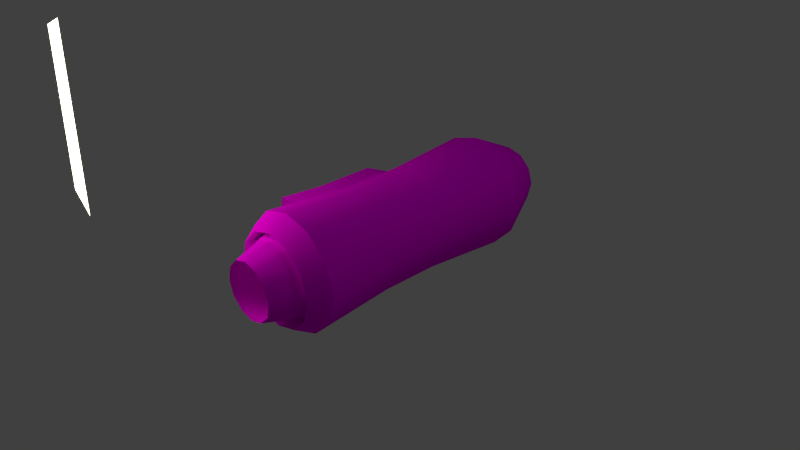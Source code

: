 # Source: engine.blend  (saved by Blender 2.66.1; exported with 4.5.12 LTS)
import bpy
from mathutils import Matrix  # noqa: F401  (used for matrix-valued properties, if any)

bpy.ops.wm.read_factory_settings(use_empty=True)
scene = bpy.context.scene
scene.name = 'Scene'

# ---- collections
col_collection_1 = bpy.data.collections.new('Collection 1'); scene.collection.children.link(col_collection_1)

# ---- images (referenced by path relative to the original .blend; pixels are not part of the script)
import os
ASSET_DIR = os.environ.get("B2B_ASSET_DIR", "")  # directory of the original .blend (textures are referenced by path, not embedded)
HERE = os.path.dirname(os.path.abspath(__file__))  # packed textures are extracted next to this script under _unpacked/

def load_image(name, relpath, width, height, colorspace="sRGB"):
    """Load a texture the original file referenced (path relative to the .blend, or extracted next to this script)."""
    p = next((c for c in (os.path.join(HERE, relpath), os.path.join(ASSET_DIR, relpath)) if relpath and os.path.exists(c)), "")
    if p:
        img = bpy.data.images.load(p, check_existing=True)
        img.name = name
    else:  # same state as the original file: an image datablock whose file is absent (Cycles renders it pink)
        img = bpy.data.images.new(name, width, height)
        img.source = "FILE"
        img.filepath = "//" + (relpath or name)
    img.colorspace_settings.name = colorspace
    return img
img_metal_test_tga = load_image('metal_test.tga', 'metal_test.tga', 1024, 1024, 'sRGB')

# ---- materials (node trees are filled in below, after node groups)
mat_material_001 = bpy.data.materials.new('Material.001')
mat_material_001.alpha_threshold = 0.0
mat_material_001.roughness = 0.5
mat_material_001.line_color = (0.0, 0.0, 0.0, 1.0)
mat_engine = bpy.data.materials.new('Engine')
mat_engine.alpha_threshold = 0.0
mat_engine.roughness = 0.5
mat_engine.line_color = (0.0, 0.0, 0.0, 1.0)

# ---- material node trees
mat_material_001.use_nodes = True; mat_material_001.node_tree.nodes.clear()
_N = mat_material_001.node_tree.nodes; _L = mat_material_001.node_tree.links
n0 = _N.new('ShaderNodeOutputMaterial'); n0.name = 'Material Output'; n0.location = (300, 300)
n0.width = 120
n1 = _N.new('ShaderNodeEmission'); n1.name = 'Emission'; n1.location = (100, 300)
n1.width = 150
n1.inputs[0].default_value = (0.8, 0.7895, 0.584, 1.0)
n1.inputs[1].default_value = 5.0
_L.new(n1.outputs[0], n0.inputs[0])
n0.is_active_output = True
mat_engine.use_nodes = True; mat_engine.node_tree.nodes.clear()
_N = mat_engine.node_tree.nodes; _L = mat_engine.node_tree.links
n0 = _N.new('ShaderNodeOutputMaterial'); n0.name = 'Material Output'; n0.location = (300, 300)
n0.width = 120
n1 = _N.new('ShaderNodeBsdfDiffuse'); n1.name = 'Diffuse BSDF'; n1.location = (10, 300)
n2 = _N.new('ShaderNodeTexImage'); n2.name = 'Image Texture'; n2.location = (-190, 300)
n2.width = 150
n2.image = img_metal_test_tga
_L.new(n1.outputs[0], n0.inputs[0])
_L.new(n2.outputs[0], n1.inputs[0])
n0.is_active_output = True

# ---- world
world_world = bpy.data.worlds.new('World'); scene.world = world_world
world_world.color = (0.05088, 0.05088, 0.05088)
world_world.use_sun_shadow = False
world_world.sun_shadow_jitter_overblur = 0.0
world_world.cycles.sampling_method = 'MANUAL'
world_world.cycles.sample_map_resolution = 256

# ---- cameras
cam_camera = bpy.data.cameras.new('Camera')
cam_camera.clip_end = 100.0
cam_camera.lens = 35.0
cam_camera.sensor_width = 32.0
cam_camera.sensor_height = 18.0
cam_camera.ortho_scale = 7.314
cam_camera.dof.focus_distance = 0.0

# ---- lights
light_lamp = bpy.data.lights.new('Lamp', 'POINT')
light_lamp.transmission_factor = 0.0
light_lamp.cutoff_distance = 30.0
light_lamp.energy = 100.0
light_lamp.shadow_buffer_clip_start = 1.001
light_lamp.shadow_soft_size = 1.0
light_lamp.shadow_maximum_resolution = 0.006
light_lamp.use_absolute_resolution = True
light_lamp.cycles.use_multiple_importance_sampling = False

# ---- meshes
me_plane = bpy.data.meshes.new('Plane')
me_plane.from_pydata([(1.868, 1.203, -1.91), (3.14, 2.009, -3.226), (1.277, -0.1184, -3.29), (2.549, 0.6868, -4.606)], [], [(2, 3, 1, 0)])
me_plane.materials.append(mat_material_001)
me_plane.use_remesh_preserve_volume = False
me_plane.use_remesh_preserve_attributes = False
me_plane.use_mirror_vertex_groups = False
me_plane.update()
me_sphere = bpy.data.meshes.new('Sphere')
me_sphere.from_pydata([(-0.4339, 0.0, 0.901), (-0.7818, 0.0, 0.6235), (-0.6931, -2.154e-09, 0.1582), (-0.7588, -0.003262, 0.1607), (-0.7818, 0.0, -0.6235), (-0.6196, 0.007972, -0.7205), (-0.3758, 0.2169, 0.901), (-0.6771, 0.3909, 0.6235), (-0.6003, 0.3466, 0.1582), (-0.6003, 0.3466, -0.1582), (-0.6771, 0.3909, -0.6235), (-0.5366, 0.3178, -0.7205), (-0.2169, 0.3758, 0.901), (-0.3909, 0.6771, 0.6235), (-0.3466, 0.6003, 0.1582), (-0.3466, 0.6003, -0.1582), (-0.3909, 0.6771, -0.6235), (-0.3098, 0.5445, -0.7205), (-1.51e-07, 0.4339, 0.901), (-1.212e-07, 0.7818, 0.6235), (-1.533e-07, 0.6931, 0.1582), (-1.533e-07, 0.6931, -0.1582), (-1.212e-07, 0.7818, -0.6235), (-9.759e-08, 0.6276, -0.7205), (0.2169, 0.3758, 0.901), (0.3909, 0.6771, 0.6235), (0.3466, 0.6003, 0.1582), (0.3466, 0.6003, -0.1582), (0.3909, 0.6771, -0.6235), (0.3098, 0.5445, -0.7205), (0.3758, 0.2169, 0.901), (0.6771, 0.3909, 0.6235), (0.6003, 0.3466, 0.1582), (0.6003, 0.3466, -0.1582), (0.6771, 0.3909, -0.6235), (0.5366, 0.3178, -0.7205), (0.4339, 0.0, 0.901), (0.7818, -5.96e-08, 0.6235), (0.6931, -2.154e-09, 0.1582), (0.6931, -2.154e-09, -0.1582), (0.7818, -5.96e-08, -0.6235), (0.6196, 0.007972, -0.7205), (0.3758, -0.2169, 0.901), (0.6771, -0.3909, 0.6235), (0.6003, -0.3466, 0.1582), (0.6003, -0.3466, -0.1582), (0.6771, -0.3909, -0.6235), (0.5366, -0.3018, -0.7205), (0.2169, -0.3758, 0.901), (0.3909, -0.6771, 0.6235), (0.3466, -0.6003, 0.1582), (0.3466, -0.6003, -0.1582), (0.3909, -0.6771, -0.6235), (0.3098, -0.5286, -0.7205), (-1.51e-07, -0.4339, 0.901), (-3e-07, -0.7818, 0.6235), (-1.533e-07, -0.6931, 0.1582), (-1.533e-07, -0.6931, -0.1582), (-3e-07, -0.7818, -0.6235), (-2.253e-07, -0.6116, -0.7205), (-0.2169, -0.3758, 0.901), (-0.3909, -0.6771, 0.6235), (-0.3466, -0.6003, 0.1582), (-0.3466, -0.6003, -0.1582), (-0.3909, -0.6771, -0.6235), (-0.3098, -0.5286, -0.7205), (-0.3758, -0.2169, 0.901), (-0.6771, -0.3909, 0.6235), (-0.6003, -0.3466, 0.1582), (-0.6003, -0.3466, -0.1582), (-0.6771, -0.3909, -0.6235), (-0.5366, -0.3018, -0.7205), (-0.4339, 3.353e-08, 0.8035), (-0.3758, 0.2169, 0.8035), (-0.2169, 0.3758, 0.8035), (-1.36e-07, 0.4339, 0.8035), (-2.115e-07, 0.006998, 1.061), (0.2169, 0.3758, 0.8035), (0.3758, 0.2169, 0.8035), (0.4339, 3.353e-08, 0.8035), (0.3758, -0.2169, 0.8035), (0.2169, -0.3758, 0.8035), (-1.36e-07, -0.4339, 0.8035), (-0.2169, -0.3758, 0.8035), (-0.3758, -0.2169, 0.8035), (-0.5822, -0.006476, -0.6127), (-0.3887, 0.007773, -0.6036), (-0.5042, 0.2846, -0.6127), (-0.2911, 0.4977, -0.6127), (-1.161e-07, 0.5757, -0.6127), (0.2911, 0.4977, -0.6127), (0.5042, 0.2846, -0.6127), (0.5822, -0.006476, -0.6127), (0.5042, -0.2976, -0.6127), (0.2911, -0.5107, -0.6127), (-2.361e-07, -0.5887, -0.6127), (-0.2911, -0.5107, -0.6127), (-0.5042, -0.2976, -0.6127), (-0.3887, 0.002758, -0.8596), (-0.3367, 0.1971, -0.8596), (-0.1944, 0.3394, -0.8596), (-1.547e-07, 0.3915, -0.8596), (0.1944, 0.3394, -0.8596), (0.3367, 0.1971, -0.8596), (0.3887, 0.002758, -0.8596), (0.3367, -0.1916, -0.8596), (0.1944, -0.3339, -0.8596), (-2.348e-07, -0.386, -0.8596), (-0.1944, -0.3339, -0.8596), (-0.3367, -0.1916, -0.8596), (-1.783e-07, 0.01578, -0.5111), (-0.3367, 0.2021, -0.6036), (-0.1944, 0.3444, -0.6036), (-1.516e-07, 0.3965, -0.6036), (0.1944, 0.3444, -0.6036), (0.3367, 0.2021, -0.6036), (0.3887, 0.007773, -0.6036), (0.3367, -0.1866, -0.6036), (0.1944, -0.3289, -0.6036), (-2.317e-07, -0.381, -0.6036), (-0.1944, -0.3289, -0.6036), (-0.3367, -0.1866, -0.6036), (-0.7375, -1.077e-09, -0.3908), (-0.6387, 0.3687, -0.3908), (-0.6387, -0.3687, -0.3908), (-0.7235, -2.386e-09, 0.1607), (-0.6306, 0.3466, 0.1607), (-0.6306, 0.3466, -0.1557), (-0.6306, -0.3466, 0.1607), (-0.6306, -0.3466, -0.1557), (-0.7678, -1.31e-09, -0.3883), (-0.669, 0.3687, -0.3883), (-0.669, -0.3687, -0.3883), (-0.666, 0.432, 0.1601), (-0.666, 0.4356, -0.1563), (-0.666, -0.4385, 0.1613), (-0.666, -0.435, -0.1551), (-0.8032, 0.002946, -0.3884), (-0.7044, 0.4661, -0.389), (-0.7044, -0.4602, -0.3877), (-0.9956, -0.003249, 0.1632), (-0.9956, 0.0003292, -0.1532), (-0.9028, 0.432, 0.1626), (-0.9028, 0.4356, -0.1538), (-0.9028, -0.4385, 0.1638), (-0.9028, -0.4349, -0.1526), (-1.04, 0.00296, -0.3859), (-0.9412, 0.4661, -0.3865), (-0.9412, -0.4602, -0.3853), (-0.8032, 0.003411, -0.3367), (-0.711, 0.4357, -0.3373), (-0.711, -0.4289, -0.3361), (-1.024, 0.003424, -0.3344), (-0.932, 0.4357, -0.335), (-0.932, -0.4289, -0.3338), (-0.7716, -0.001706, 0.3338), (-0.7189, 0.2453, 0.3335), (-0.7189, -0.2487, 0.3342), (-0.9059, -0.001698, 0.3352), (-0.8532, 0.2453, 0.3349), (-0.8532, -0.2487, 0.3355)], [], [(10, 11, 5, 4), (6, 7, 1, 0), (123, 10, 4, 122), (8, 9, 127, 126), (7, 8, 2, 1), (12, 13, 7, 6), (15, 16, 10, 123, 9), (14, 15, 9, 8), (13, 14, 8, 7), (16, 17, 11, 10), (20, 21, 15, 14), (19, 20, 14, 13), (22, 23, 17, 16), (18, 19, 13, 12), (21, 22, 16, 15), (25, 26, 20, 19), (28, 29, 23, 22), (24, 25, 19, 18), (27, 28, 22, 21), (26, 27, 21, 20), (33, 34, 28, 27), (32, 33, 27, 26), (31, 32, 26, 25), (34, 35, 29, 28), (30, 31, 25, 24), (37, 38, 32, 31), (40, 41, 35, 34), (36, 37, 31, 30), (39, 40, 34, 33), (38, 39, 33, 32), (42, 43, 37, 36), (45, 46, 40, 39), (44, 45, 39, 38), (43, 44, 38, 37), (46, 47, 41, 40), (50, 51, 45, 44), (49, 50, 44, 43), (52, 53, 47, 46), (48, 49, 43, 42), (51, 52, 46, 45), (58, 59, 53, 52), (54, 55, 49, 48), (57, 58, 52, 51), (56, 57, 51, 50), (55, 56, 50, 49), (62, 63, 57, 56), (61, 62, 56, 55), (64, 65, 59, 58), (60, 61, 55, 54), (63, 64, 58, 57), (67, 68, 62, 61), (70, 71, 65, 64), (66, 67, 61, 60), (69, 124, 70, 64, 63), (68, 69, 63, 62), (73, 74, 12, 6), (87, 85, 5, 11), (81, 82, 54, 48), (47, 53, 94, 93), (78, 79, 36, 30), (29, 35, 91, 90), (84, 72, 0, 66), (90, 89, 23, 29), (83, 84, 66, 60), (59, 65, 96, 95), (41, 47, 93, 92), (30, 24, 77, 78), (18, 12, 74, 75), (11, 17, 88, 87), (95, 94, 53, 59), (72, 73, 6, 0), (80, 81, 48, 42), (71, 5, 85, 97), (60, 54, 82, 83), (97, 96, 65, 71), (75, 77, 24, 18), (35, 41, 92, 91), (0, 1, 67, 66), (122, 4, 70, 124), (79, 80, 42, 36), (9, 123, 131, 127), (17, 23, 89, 88), (1, 2, 68, 67), (4, 5, 71, 70), (76, 73, 72), (76, 74, 73), (76, 75, 74), (76, 77, 75), (76, 78, 77), (76, 79, 78), (76, 80, 79), (76, 81, 80), (76, 82, 81), (76, 83, 82), (76, 84, 83), (76, 72, 84), (87, 88, 100, 99), (93, 94, 106, 105), (85, 87, 99, 98), (92, 93, 105, 104), (91, 92, 104, 103), (90, 91, 103, 102), (96, 97, 109, 108), (97, 85, 98, 109), (89, 90, 102, 101), (95, 96, 108, 107), (88, 89, 101, 100), (94, 95, 107, 106), (100, 101, 113, 112), (106, 107, 119, 118), (99, 100, 112, 111), (105, 106, 118, 117), (98, 99, 111, 86), (104, 105, 117, 116), (103, 104, 116, 115), (102, 103, 115, 114), (108, 109, 121, 120), (109, 98, 86, 121), (101, 102, 114, 113), (107, 108, 120, 119), (111, 110, 86), (112, 110, 111), (113, 110, 112), (114, 110, 113), (115, 110, 114), (116, 110, 115), (117, 110, 116), (118, 110, 117), (119, 110, 118), (120, 110, 119), (121, 110, 120), (86, 110, 121), (124, 69, 129, 132), (2, 8, 126, 125), (131, 130, 137, 138), (129, 128, 135, 136), (130, 132, 139, 137), (126, 127, 134, 133), (122, 124, 132, 130), (68, 2, 125, 128), (123, 122, 130, 131), (69, 68, 128, 129), (136, 135, 144, 145), (139, 148, 154, 151), (133, 134, 143, 142), (134, 138, 147, 143), (125, 126, 133, 3), (128, 125, 3, 135), (132, 129, 136, 139), (127, 131, 138, 134), (142, 143, 141, 140), (140, 141, 145, 144), (143, 147, 146, 141), (141, 146, 148, 145), (147, 138, 150, 153), (140, 144, 160, 158), (144, 135, 157, 160), (139, 136, 145, 148), (149, 151, 154, 152), (150, 149, 152, 153), (138, 137, 149, 150), (148, 146, 152, 154), (146, 147, 153, 152), (137, 139, 151, 149), (155, 156, 159, 158), (157, 155, 158, 160), (3, 133, 156, 155), (135, 3, 155, 157), (133, 142, 159, 156), (142, 140, 158, 159)])
me_sphere.polygons.foreach_set('use_smooth', [True] * 170)
_k = set([(0, 6), (0, 66), (4, 10), (4, 70), (5, 11), (5, 71), (6, 12), (10, 16), (11, 17), (12, 18), (16, 22), (17, 23), (18, 24), (22, 28), (23, 29), (24, 30), (28, 34), (29, 35), (30, 36), (34, 40), (35, 41), (36, 42), (40, 46), (41, 47), (42, 48), (46, 52), (47, 53), (48, 54), (52, 58), (53, 59), (54, 60), (58, 64), (59, 65), (60, 66), (64, 70), (65, 71), (72, 73), (72, 84), (73, 74), (74, 75), (75, 77), (77, 78), (78, 79), (79, 80), (80, 81), (81, 82), (82, 83), (83, 84), (85, 87), (85, 97), (86, 111), (86, 121), (87, 88), (88, 89), (89, 90), (90, 91), (91, 92), (92, 93), (93, 94), (94, 95), (95, 96), (96, 97), (98, 99), (98, 109), (99, 100), (100, 101), (101, 102), (102, 103), (103, 104), (104, 105), (105, 106), (106, 107), (107, 108), (108, 109), (111, 112), (112, 113), (113, 114), (114, 115), (115, 116), (116, 117), (117, 118), (118, 119), (119, 120), (120, 121), (125, 126), (125, 128), (126, 133), (128, 135), (130, 131), (130, 132), (131, 138), (132, 139), (133, 134), (133, 156), (134, 138), (135, 136), (135, 157), (136, 139), (137, 138), (137, 139), (138, 147), (139, 148), (142, 143), (142, 159), (143, 147), (144, 145), (144, 160), (145, 148), (146, 147), (146, 148), (149, 150), (149, 151), (150, 153), (151, 154), (152, 153), (152, 154), (156, 159), (157, 160), (158, 159), (158, 160)])
me_sphere.attributes.new('sharp_edge', 'BOOLEAN', 'EDGE').data.foreach_set('value', [ (min(e.vertices), max(e.vertices)) in _k for e in me_sphere.edges])
_uv = me_sphere.uv_layers.new(name='UVMap')
_uv.uv.foreach_set('vector', [-0.004883, -1.079, 0.9951, -1.079, 0.9951, -0.0791, -0.004883, -0.0791, 0.6521, 0.7844, 0.5233, 0.8156, 0.5236, 0.6959, 0.6523, 0.728, -0.004883, -1.079, 0.9951, -1.079, 0.9951, -0.0791, -0.004883, -0.0791, -0.004883, -1.079, 0.9951, -1.079, 0.9951, -0.0791, -0.004883, -0.0791, -0.004883, -1.079, 0.9951, -1.079, 0.9951, -0.0791, -0.004883, -0.0791, 0.6775, 0.8309, 0.5767, 0.914, 0.5233, 0.8156, 0.6521, 0.7844, -0.1897, -0.4857, -0.1383, -0.523, -0.1579, -0.5834, -0.2214, -0.5834, -0.2411, -0.523, -0.004883, -1.079, 0.9951, -1.079, 0.9951, -0.0791, -0.004883, -0.0791, -0.004883, -1.079, 0.9951, -1.079, 0.9951, -0.0791, -0.004883, -0.0791, -0.004883, -1.079, 0.9951, -1.079, 0.9951, -0.0791, -0.004883, -0.0791, -0.004883, -1.079, 0.9951, -1.079, 0.9951, -0.0791, -0.004883, -0.0791, -0.004883, -1.079, 0.9951, -1.079, 0.9951, -0.0791, -0.004883, -0.0791, -0.004883, -1.079, 0.9951, -1.079, 0.9951, -0.0791, -0.004883, -0.0791, 0.7243, 0.8616, 0.6774, 0.9795, 0.5767, 0.914, 0.6775, 0.8309, -0.004883, -1.079, 0.9951, -1.079, 0.9951, -0.0791, -0.004883, -0.0791, -0.004883, -1.079, 0.9951, -1.079, 0.9951, -0.0791, -0.004883, -0.0791, -0.004883, -1.079, 0.9951, -1.079, 0.9951, -0.0791, -0.004883, -0.0791, 0.7781, 0.8617, 0.8149, 0.9791, 0.6774, 0.9795, 0.7243, 0.8616, -0.004883, -1.079, 0.9951, -1.079, 0.9951, -0.0791, -0.004883, -0.0791, -0.004883, -1.079, 0.9951, -1.079, 0.9951, -0.0791, -0.004883, -0.0791, -0.004883, -1.079, 0.9951, -1.079, 0.9951, -0.0791, -0.004883, -0.0791, -0.004883, -1.079, 0.9951, -1.079, 0.9951, -0.0791, -0.004883, -0.0791, -0.004883, -1.079, 0.9951, -1.079, 0.9951, -0.0791, -0.004883, -0.0791, -0.004883, -1.079, 0.9951, -1.079, 0.9951, -0.0791, -0.004883, -0.0791, 0.8248, 0.8333, 0.9265, 0.914, 0.8149, 0.9791, 0.7781, 0.8617, -0.004883, -1.079, 0.9951, -1.079, 0.9951, -0.0791, -0.004883, -0.0791, -0.004883, -1.079, 0.9951, -1.079, 0.9951, -0.0791, -0.004883, -0.0791, 0.8511, 0.7844, 0.9799, 0.8156, 0.9265, 0.914, 0.8248, 0.8333, -0.004883, -1.079, 0.9951, -1.079, 0.9951, -0.0791, -0.004883, -0.0791, -0.004883, -1.079, 0.9951, -1.079, 0.9951, -0.0791, -0.004883, -0.0791, 0.8509, 0.728, 0.9796, 0.6959, 0.9799, 0.8156, 0.8511, 0.7844, -0.004883, -1.079, 0.9951, -1.079, 0.9951, -0.0791, -0.004883, -0.0791, -0.004883, -1.079, 0.9951, -1.079, 0.9951, -0.0791, -0.004883, -0.0791, -0.004883, -1.079, 0.9951, -1.079, 0.9951, -0.0791, -0.004883, -0.0791, -0.004883, -1.079, 0.9951, -1.079, 0.9951, -0.0791, -0.004883, -0.0791, -0.004883, -1.079, 0.9951, -1.079, 0.9951, -0.0791, -0.004883, -0.0791, -0.004883, -1.079, 0.9951, -1.079, 0.9951, -0.0791, -0.004883, -0.0791, -0.004883, -1.079, 0.9951, -1.079, 0.9951, -0.0791, -0.004883, -0.0791, 0.8242, 0.6793, 0.9255, 0.5978, 0.9796, 0.6959, 0.8509, 0.728, -0.004883, -1.079, 0.9951, -1.079, 0.9951, -0.0791, -0.004883, -0.0791, -0.004883, -1.079, 0.9951, -1.079, 0.9951, -0.0791, -0.004883, -0.0791, 0.7781, 0.6513, 0.822, 0.5336, 0.9255, 0.5978, 0.8242, 0.6793, -0.004883, -1.079, 0.9951, -1.079, 0.9951, -0.0791, -0.004883, -0.0791, -0.004883, -1.079, 0.9951, -1.079, 0.9951, -0.0791, -0.004883, -0.0791, -0.004883, -1.079, 0.9951, -1.079, 0.9951, -0.0791, -0.004883, -0.0791, -0.004883, -1.079, 0.9951, -1.079, 0.9951, -0.0791, -0.004883, -0.0791, -0.004883, -1.079, 0.9951, -1.079, 0.9951, -0.0791, -0.004883, -0.0791, -0.004883, -1.079, 0.9951, -1.079, 0.9951, -0.0791, -0.004883, -0.0791, 0.7251, 0.6512, 0.6738, 0.5329, 0.822, 0.5336, 0.7781, 0.6513, -0.004883, -1.079, 0.9951, -1.079, 0.9951, -0.0791, -0.004883, -0.0791, -0.004883, -1.079, 0.9951, -1.079, 0.9951, -0.0791, -0.004883, -0.0791, -0.004883, -1.079, 0.9951, -1.079, 0.9951, -0.0791, -0.004883, -0.0791, 0.679, 0.6793, 0.5777, 0.5978, 0.6738, 0.5329, 0.7251, 0.6512, -0.1897, -0.4857, -0.1383, -0.523, -0.1579, -0.5834, -0.2214, -0.5834, -0.2411, -0.523, -0.004883, -1.079, 0.9951, -1.079, 0.9951, -0.0791, -0.004883, -0.0791, 0.1788, 0.7313, 0.1786, 0.8054, 0.1414, 0.8053, 0.1416, 0.7311, -0.004883, -1.079, 0.9951, -1.079, 0.9951, -0.0791, -0.004883, -0.0791, 0.06462, 0.8053, 0.06488, 0.891, 0.02771, 0.8911, 0.02744, 0.8054, -0.004883, -1.079, 0.9951, -1.079, 0.9951, -0.0791, -0.004883, -0.0791, 0.1025, 0.8053, 0.1028, 0.891, 0.0656, 0.8911, 0.06533, 0.8054, -0.004883, -1.079, 0.9951, -1.079, 0.9951, -0.0791, -0.004883, -0.0791, 0.1032, 0.891, 0.1035, 0.8053, 0.1407, 0.8054, 0.1404, 0.8911, -0.004883, -1.079, 0.9951, -1.079, 0.9951, -0.0791, -0.004883, -0.0791, 0.103, 0.9652, 0.1032, 0.891, 0.1404, 0.8911, 0.1402, 0.9653, -0.004883, -1.079, 0.9951, -1.079, 0.9951, -0.0791, -0.004883, -0.0791, -0.004883, -1.079, 0.9951, -1.079, 0.9951, -0.0791, -0.004883, -0.0791, 0.06533, 0.8054, 0.06511, 0.7313, 0.1023, 0.7311, 0.1025, 0.8053, 0.1411, 0.891, 0.1414, 0.8053, 0.1786, 0.8054, 0.1783, 0.8911, -0.004883, -1.079, 0.9951, -1.079, 0.9951, -0.0791, -0.004883, -0.0791, -0.004883, -1.079, 0.9951, -1.079, 0.9951, -0.0791, -0.004883, -0.0791, 0.1035, 0.8053, 0.1037, 0.7311, 0.1409, 0.7313, 0.1407, 0.8054, 0.06439, 0.7311, 0.06462, 0.8053, 0.02744, 0.8054, 0.02721, 0.7313, -0.004883, -1.079, 0.9951, -1.079, 0.9951, -0.0791, -0.004883, -0.0791, 0.02793, 0.9653, 0.02771, 0.8911, 0.06488, 0.891, 0.06511, 0.9652, -0.004883, -1.079, 0.9951, -1.079, 0.9951, -0.0791, -0.004883, -0.0791, 0.1783, 0.8911, 0.1781, 0.9653, 0.1409, 0.9651, 0.1411, 0.891, -0.004883, -1.079, 0.9951, -1.079, 0.9951, -0.0791, -0.004883, -0.0791, 0.6523, 0.728, 0.5236, 0.6959, 0.5777, 0.5978, 0.679, 0.6793, -0.004883, -1.079, 0.9951, -1.079, 0.9951, -0.0791, -0.004883, -0.0791, 0.1028, 0.891, 0.103, 0.9652, 0.06583, 0.9653, 0.0656, 0.8911, -0.004883, -1.079, 0.9951, -1.079, 0.9951, -0.0791, -0.004883, -0.0791, -0.004883, -1.079, 0.9951, -1.079, 0.9951, -0.0791, -0.004883, -0.0791, -0.004883, -1.079, 0.9951, -1.079, 0.9951, -0.0791, -0.004883, -0.0791, -0.004883, -1.079, 0.9951, -1.079, 0.9951, -0.0791, -0.004883, -0.0791, 0.7531, 0.7551, 0.6659, 0.7235, 0.6895, 0.6823, 0.7531, 0.7551, 0.666, 0.7732, 0.6659, 0.7235, 0.7531, 0.7551, 0.6898, 0.8181, 0.666, 0.7732, 0.7531, 0.7551, 0.7308, 0.8461, 0.6898, 0.8181, 0.7531, 0.7551, 0.7781, 0.8499, 0.7308, 0.8461, 0.7531, 0.7551, 0.8189, 0.8282, 0.7781, 0.8499, 0.7531, 0.7551, 0.8425, 0.787, 0.8189, 0.8282, 0.7531, 0.7551, 0.8424, 0.7373, 0.8425, 0.787, 0.7531, 0.7551, 0.8187, 0.6925, 0.8424, 0.7373, 0.7531, 0.7551, 0.7777, 0.6644, 0.8187, 0.6925, 0.7531, 0.7551, 0.7304, 0.6607, 0.7777, 0.6644, 0.7531, 0.7551, 0.6895, 0.6823, 0.7304, 0.6607, 0.2629, 0.7363, 0.2929, 0.6528, 0.3812, 0.6932, 0.3611, 0.7489, 0.2624, 0.8324, 0.231, 0.9154, 0.1424, 0.8685, 0.1633, 0.8131, 0.2633, 0.8324, 0.2629, 0.7363, 0.3611, 0.7489, 0.3615, 0.8131, 0.2629, 0.7363, 0.2624, 0.8324, 0.1633, 0.8131, 0.1637, 0.7489, 0.2323, 0.6528, 0.2629, 0.7363, 0.1637, 0.7489, 0.1433, 0.6932, 0.3825, 0.7359, 0.4127, 0.6528, 0.4996, 0.6975, 0.4794, 0.753, 0.02045, 0.7362, 0.05165, 0.6528, 0.1418, 0.6954, 0.1209, 0.751, 0.2943, 0.9154, 0.2633, 0.8324, 0.3615, 0.8131, 0.3821, 0.8686, 0.3821, 0.8321, 0.3825, 0.7359, 0.4794, 0.753, 0.4791, 0.8172, 0.0208, 0.8323, 0.02045, 0.7362, 0.1209, 0.751, 0.1212, 0.8152, 0.4117, 0.9155, 0.3821, 0.8321, 0.4791, 0.8172, 0.4989, 0.8729, 0.0526, 0.9155, 0.0208, 0.8323, 0.1212, 0.8152, 0.1424, 0.8707, -0.004883, -1.079, 0.9951, -1.079, 0.9951, -0.0791, -0.004883, -0.0791, -0.004883, -1.079, 0.9951, -1.079, 0.9951, -0.0791, -0.004883, -0.0791, -0.004883, -1.079, 0.9951, -1.079, 0.9951, -0.0791, -0.004883, -0.0791, -0.004883, -1.079, 0.9951, -1.079, 0.9951, -0.0791, -0.004883, -0.0791, -0.004883, -1.079, 0.9951, -1.079, 0.9951, -0.0791, -0.004883, -0.0791, -0.004883, -1.079, 0.9951, -1.079, 0.9951, -0.0791, -0.004883, -0.0791, -0.004883, -1.079, 0.9951, -1.079, 0.9951, -0.0791, -0.004883, -0.0791, -0.004883, -1.079, 0.9951, -1.079, 0.9951, -0.0791, -0.004883, -0.0791, -0.004883, -1.079, 0.9951, -1.079, 0.9951, -0.0791, -0.004883, -0.0791, -0.004883, -1.079, 0.9951, -1.079, 0.9951, -0.0791, -0.004883, -0.0791, -0.004883, -1.079, 0.9951, -1.079, 0.9951, -0.0791, -0.004883, -0.0791, -0.004883, -1.079, 0.9951, -1.079, 0.9951, -0.0791, -0.004883, -0.0791, -0.004883, -1.079, 0.9951, -1.079, 0.9951, -0.0791, -0.004883, -1.079, 0.9951, -1.079, 0.9951, -0.0791, -0.004883, -1.079, 0.9951, -1.079, 0.9951, -0.0791, -0.004883, -1.079, 0.9951, -1.079, 0.9951, -0.0791, -0.004883, -1.079, 0.9951, -1.079, 0.9951, -0.0791, -0.004883, -1.079, 0.9951, -1.079, 0.9951, -0.0791, -0.004883, -1.079, 0.9951, -1.079, 0.9951, -0.0791, -0.004883, -1.079, 0.9951, -1.079, 0.9951, -0.0791, -0.004883, -1.079, 0.9951, -1.079, 0.9951, -0.0791, -0.004883, -1.079, 0.9951, -1.079, 0.9951, -0.0791, -0.004883, -1.079, 0.9951, -1.079, 0.9951, -0.0791, -0.004883, -1.079, 0.9951, -1.079, 0.9951, -0.0791, -0.004883, -1.079, 0.9951, -1.079, 0.9951, -0.0791, -0.004883, -0.0791, -0.004883, -1.079, 0.9951, -1.079, 0.9951, -0.0791, -0.004883, -0.0791, -0.004883, -1.079, 0.9951, -1.079, 0.9951, -0.0791, -0.004883, -0.0791, -0.004883, -1.079, 0.9951, -1.079, 0.9951, -0.0791, -0.004883, -0.0791, -0.004883, -1.079, 0.9951, -1.079, 0.9951, -0.0791, -0.004883, -0.0791, -0.004883, -1.079, 0.9951, -1.079, 0.9951, -0.0791, -0.004883, -0.0791, -0.004883, -1.079, 0.9951, -1.079, 0.9951, -0.0791, -0.004883, -0.0791, -0.004883, -1.079, 0.9951, -1.079, 0.9951, -0.0791, -0.004883, -0.0791, -0.004883, -1.079, 0.9951, -1.079, 0.9951, -0.0791, -0.004883, -0.0791, -0.004883, -1.079, 0.9951, -1.079, 0.9951, -0.0791, -0.004883, -0.0791, -0.004883, -1.079, 0.9951, -1.079, 0.9951, -0.0791, -0.004883, -0.0791, -0.004883, -1.079, 0.9951, -1.079, 0.9951, -0.0791, -0.004883, -0.0791, -0.004883, -1.079, 0.9951, -1.079, 0.9951, -0.0791, -0.004883, -0.0791, -0.004883, -1.079, 0.9951, -1.079, 0.9951, -0.0791, -0.004883, -0.0791, -0.004883, -1.079, 0.9951, -1.079, 0.9951, -0.0791, -0.004883, -0.0791, -0.004883, -1.079, 0.9951, -1.079, 0.9951, -0.0791, -0.004883, -0.0791, -0.004883, -1.079, 0.9951, -1.079, 0.9951, -0.0791, -0.004883, -0.0791, -0.004883, -1.079, 0.9951, -1.079, 0.9951, -0.0791, -0.004883, -0.0791, -0.004883, -1.079, 0.9951, -1.079, 0.9951, -0.0791, -0.004883, -0.0791, -0.004883, -1.079, 0.9951, -1.079, 0.9951, -0.0791, -0.004883, -0.0791, -0.004883, -1.079, 0.9951, -1.079, 0.9951, -0.0791, -0.004883, -0.0791, -0.004883, -1.079, 0.9951, -1.079, 0.9951, -0.0791, -0.004883, -0.0791, -0.004883, -1.079, 0.9951, -1.079, 0.9951, -0.0791, -0.004883, -0.0791, -0.004883, -1.079, 0.9951, -1.079, 0.9951, -0.0791, -0.004883, -0.0791, -0.004883, -1.079, 0.9951, -1.079, 0.9951, -0.0791, -0.004883, -0.0791, -0.004883, -1.079, 0.9951, -1.079, 0.9951, -0.0791, -0.004883, -0.0791, -0.004883, -1.079, 0.9951, -1.079, 0.9951, -0.0791, -0.004883, -0.0791, -0.004883, -1.079, 0.9951, -1.079, 0.9951, -0.0791, -0.004883, -0.0791, -0.004883, -1.079, 0.9951, -1.079, 0.9951, -0.0791, -0.004883, -0.0791, -0.004883, -1.079, 0.9951, -1.079, 0.9951, -0.0791, -0.004883, -0.0791, -0.004883, -1.079, 0.9951, -1.079, 0.9951, -0.0791, -0.004883, -0.0791, -0.004883, -1.079, 0.9951, -1.079, 0.9951, -0.0791, -0.004883, -0.0791, -0.004883, -1.079, 0.9951, -1.079, 0.9951, -0.0791, -0.004883, -0.0791, -0.004883, -1.079, 0.9951, -1.079, 0.9951, -0.0791, -0.004883, -0.0791, -0.004883, -1.079, 0.9951, -1.079, 0.9951, -0.0791, -0.004883, -0.0791, -0.004883, -1.079, 0.9951, -1.079, 0.9951, -0.0791, -0.004883, -0.0791, -0.004883, -1.079, 0.9951, -1.079, 0.9951, -0.0791, -0.004883, -0.0791, -0.004883, -1.079, 0.9951, -1.079, 0.9951, -0.0791, -0.004883, -0.0791])
me_sphere.materials.append(mat_engine)
me_sphere.use_remesh_preserve_volume = False
me_sphere.use_remesh_preserve_attributes = False
me_sphere.use_mirror_vertex_groups = False
me_sphere.update()

# ---- objects
ob_plane = bpy.data.objects.new('Plane', me_plane)
ob_sphere = bpy.data.objects.new('Sphere', me_sphere)
ob_lamp = bpy.data.objects.new('Lamp', light_lamp)
ob_camera = bpy.data.objects.new('Camera', cam_camera)

# ---- transforms, parenting, visibility, modifiers, constraints
ob_plane.location = (-5.625, -1.594, 2.17)
ob_plane.rotation_euler = (0.9417, -0.4811, -1.232)
ob_plane.lineart.crease_threshold = 0.0
ob_sphere.location = (-0.01464, 0.318, 0.26)
ob_sphere.rotation_euler = (-1.554, -0.0, 0.0)
ob_sphere.scale = (1.007, 1.007, 2.58)
ob_sphere.lineart.crease_threshold = 0.0
_m = ob_sphere.modifiers.new('EdgeSplit', 'EDGE_SPLIT')
_m.use_edge_angle = False
ob_lamp.location = (4.076, 1.005, 5.904)
ob_lamp.rotation_euler = (0.6503, 0.05522, 1.866)
ob_lamp.lock_rotations_4d = False
ob_lamp.empty_display_type = 'ARROWS'
ob_lamp.color = (0.0, 0.0, 0.0, 0.0)
ob_lamp.lineart.crease_threshold = 0.0
ob_camera.location = (7.481, -6.508, 5.344)
ob_camera.rotation_euler = (1.109, 0.01082, 0.8149)
ob_camera.lock_rotations_4d = False
ob_camera.empty_display_type = 'ARROWS'
ob_camera.color = (0.0, 0.0, 0.0, 0.0)
ob_camera.display_type = 'WIRE'
ob_camera.lineart.crease_threshold = 0.0

# ---- collection membership
col_collection_1.objects.link(ob_plane)
col_collection_1.objects.link(ob_sphere)
col_collection_1.objects.link(ob_lamp)
col_collection_1.objects.link(ob_camera)

# ---- scene / render settings (as saved in the file)
scene.camera = ob_camera
scene.frame_start = 1; scene.frame_end = 250; scene.frame_set(1)
scene.render.engine = 'CYCLES'
scene.render.image_settings.color_mode = 'RGB'
scene.render.image_settings.compression = 90
scene.render.resolution_percentage = 50
scene.render.dither_intensity = 0.0
scene.render.bake_margin = 2
scene.render.bake_bias = 0.0
scene.cycles.use_denoising = False
scene.cycles.samples = 10
scene.cycles.sampling_pattern = 'TABULATED_SOBOL'
scene.cycles.light_sampling_threshold = 0.0
scene.cycles.use_adaptive_sampling = False
scene.cycles.use_light_tree = False
scene.cycles.blur_glossy = 0.0
scene.cycles.volume_bounces = 1
scene.cycles.pixel_filter_type = 'GAUSSIAN'
scene.cycles.sample_clamp_indirect = 0.0
scene.view_settings.view_transform = 'Standard'
bpy.context.view_layer.update()
